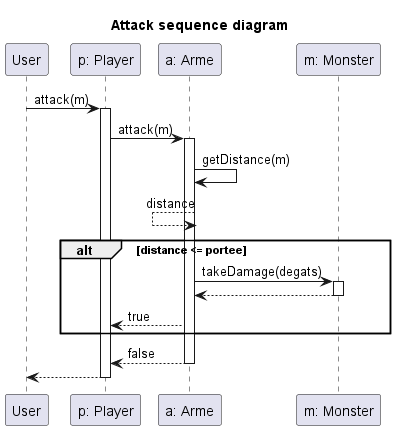

The diagram above was rendered by PlantUML. Its source (embedded in the PNG):
@startuml Attack sequence diagram
title Attack sequence diagram

participant "User" as user
participant "p: Player" as player
participant "a: Arme" as arme
participant "m: Monster" as monstre

user -> player : attack(m)
activate player
    player -> arme: attack(m)
    activate arme
        arme -> arme: getDistance(m)
        arme <-- arme: distance
        alt distance <= portee
            arme -> monstre: takeDamage(degats)
            activate monstre
                arme <-- monstre
            deactivate monstre
            player <-- arme: true
        end
        player <-- arme: false
    deactivate arme
    user <-- player
deactivate player

@enduml